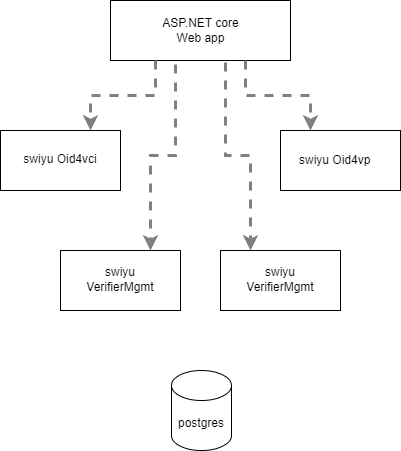

The diagram above was exported from draw.io. Its source (the exported page's mxGraphModel, read from the mxfile embedded in the PNG):
<mxGraphModel dx="1221" dy="823" grid="1" gridSize="10" guides="1" tooltips="1" connect="1" arrows="1" fold="1" page="1" pageScale="1" pageWidth="850" pageHeight="1100" math="0" shadow="0">
  <root>
    <mxCell id="0" />
    <mxCell id="1" parent="0" />
    <mxCell id="aVN4WHolgnQnMbO9C0RO-4" value="" style="rounded=0;whiteSpace=wrap;html=1;" vertex="1" parent="1">
      <mxGeometry x="480" y="240" width="120" height="60" as="geometry" />
    </mxCell>
    <mxCell id="aVN4WHolgnQnMbO9C0RO-1" value="" style="rounded=0;whiteSpace=wrap;html=1;" vertex="1" parent="1">
      <mxGeometry x="200" y="240" width="120" height="60" as="geometry" />
    </mxCell>
    <mxCell id="aVN4WHolgnQnMbO9C0RO-2" value="swiyu Oid4vci" style="text;html=1;align=center;verticalAlign=middle;whiteSpace=wrap;rounded=0;" vertex="1" parent="1">
      <mxGeometry x="215" y="254" width="90" height="30" as="geometry" />
    </mxCell>
    <mxCell id="aVN4WHolgnQnMbO9C0RO-3" value="swiyu Oid4vp" style="text;whiteSpace=wrap;" vertex="1" parent="1">
      <mxGeometry x="497" y="256" width="90" height="30" as="geometry" />
    </mxCell>
    <mxCell id="aVN4WHolgnQnMbO9C0RO-5" value="" style="rounded=0;whiteSpace=wrap;html=1;" vertex="1" parent="1">
      <mxGeometry x="260" y="360" width="120" height="60" as="geometry" />
    </mxCell>
    <mxCell id="aVN4WHolgnQnMbO9C0RO-6" value="swiyu VerifierMgmt" style="text;html=1;align=center;verticalAlign=middle;whiteSpace=wrap;rounded=0;" vertex="1" parent="1">
      <mxGeometry x="275" y="374" width="90" height="30" as="geometry" />
    </mxCell>
    <mxCell id="aVN4WHolgnQnMbO9C0RO-7" value="" style="rounded=0;whiteSpace=wrap;html=1;" vertex="1" parent="1">
      <mxGeometry x="420" y="360" width="120" height="60" as="geometry" />
    </mxCell>
    <mxCell id="aVN4WHolgnQnMbO9C0RO-8" value="swiyu VerifierMgmt" style="text;html=1;align=center;verticalAlign=middle;whiteSpace=wrap;rounded=0;" vertex="1" parent="1">
      <mxGeometry x="435" y="374" width="90" height="30" as="geometry" />
    </mxCell>
    <mxCell id="aVN4WHolgnQnMbO9C0RO-10" value="" style="rounded=0;whiteSpace=wrap;html=1;" vertex="1" parent="1">
      <mxGeometry x="310" y="110" width="180" height="60" as="geometry" />
    </mxCell>
    <mxCell id="aVN4WHolgnQnMbO9C0RO-11" value="ASP.NET core Web app" style="text;html=1;align=center;verticalAlign=middle;whiteSpace=wrap;rounded=0;" vertex="1" parent="1">
      <mxGeometry x="352.5" y="115" width="95" height="50" as="geometry" />
    </mxCell>
    <mxCell id="aVN4WHolgnQnMbO9C0RO-12" value="" style="endArrow=classic;html=1;rounded=0;entryX=0.75;entryY=0;entryDx=0;entryDy=0;exitX=0.25;exitY=1;exitDx=0;exitDy=0;strokeColor=#808080;strokeWidth=3;dashed=1;edgeStyle=orthogonalEdgeStyle;" edge="1" parent="1" source="aVN4WHolgnQnMbO9C0RO-10" target="aVN4WHolgnQnMbO9C0RO-1">
      <mxGeometry width="50" height="50" relative="1" as="geometry">
        <mxPoint x="40" y="400" as="sourcePoint" />
        <mxPoint x="90" y="350" as="targetPoint" />
      </mxGeometry>
    </mxCell>
    <mxCell id="aVN4WHolgnQnMbO9C0RO-13" value="" style="endArrow=classic;html=1;rounded=0;entryX=0.25;entryY=0;entryDx=0;entryDy=0;exitX=0.75;exitY=1;exitDx=0;exitDy=0;strokeColor=#808080;strokeWidth=3;dashed=1;edgeStyle=orthogonalEdgeStyle;" edge="1" parent="1" source="aVN4WHolgnQnMbO9C0RO-10" target="aVN4WHolgnQnMbO9C0RO-4">
      <mxGeometry width="50" height="50" relative="1" as="geometry">
        <mxPoint x="380" y="180" as="sourcePoint" />
        <mxPoint x="328" y="273" as="targetPoint" />
      </mxGeometry>
    </mxCell>
    <mxCell id="aVN4WHolgnQnMbO9C0RO-14" value="" style="endArrow=classic;html=1;rounded=0;entryX=0.75;entryY=0;entryDx=0;entryDy=0;exitX=0.361;exitY=1.067;exitDx=0;exitDy=0;strokeColor=#808080;strokeWidth=3;dashed=1;edgeStyle=orthogonalEdgeStyle;exitPerimeter=0;" edge="1" parent="1" source="aVN4WHolgnQnMbO9C0RO-10" target="aVN4WHolgnQnMbO9C0RO-5">
      <mxGeometry width="50" height="50" relative="1" as="geometry">
        <mxPoint x="365" y="180" as="sourcePoint" />
        <mxPoint x="300" y="250" as="targetPoint" />
      </mxGeometry>
    </mxCell>
    <mxCell id="aVN4WHolgnQnMbO9C0RO-15" value="" style="endArrow=classic;html=1;rounded=0;entryX=0.25;entryY=0;entryDx=0;entryDy=0;exitX=0.639;exitY=1.033;exitDx=0;exitDy=0;strokeColor=#808080;strokeWidth=3;dashed=1;edgeStyle=orthogonalEdgeStyle;exitPerimeter=0;" edge="1" parent="1" source="aVN4WHolgnQnMbO9C0RO-10" target="aVN4WHolgnQnMbO9C0RO-7">
      <mxGeometry width="50" height="50" relative="1" as="geometry">
        <mxPoint x="385" y="184" as="sourcePoint" />
        <mxPoint x="360" y="370" as="targetPoint" />
      </mxGeometry>
    </mxCell>
    <mxCell id="aVN4WHolgnQnMbO9C0RO-16" value="postgres" style="shape=cylinder3;whiteSpace=wrap;html=1;boundedLbl=1;backgroundOutline=1;size=15;" vertex="1" parent="1">
      <mxGeometry x="371" y="480" width="60" height="80" as="geometry" />
    </mxCell>
  </root>
</mxGraphModel>